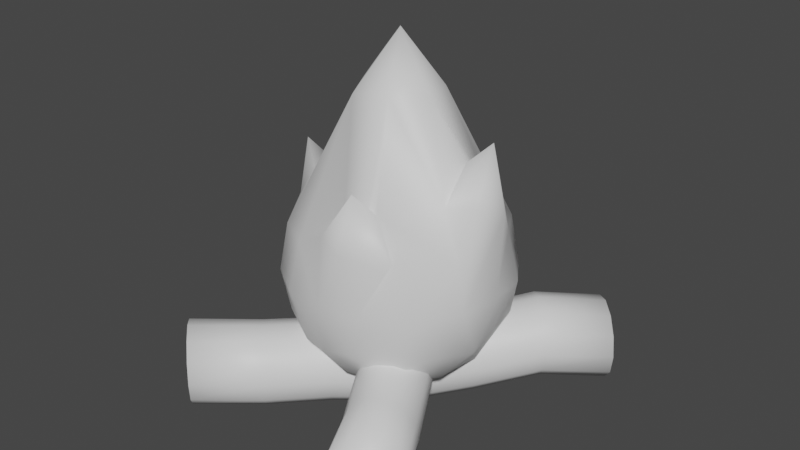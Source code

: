 # Source: Campfire.blend  (saved by Blender 2.81.16; exported with 4.5.12 LTS)
import bpy
from mathutils import Matrix  # noqa: F401  (used for matrix-valued properties, if any)

bpy.ops.wm.read_factory_settings(use_empty=True)
scene = bpy.context.scene
scene.name = 'Scene'

# ---- collections
col_collection = bpy.data.collections.new('Collection'); scene.collection.children.link(col_collection)

# ---- materials (node trees are filled in below, after node groups)
mat_bark = bpy.data.materials.new('Bark')
mat_bark.use_transparent_shadow = False
mat_logend = bpy.data.materials.new('LogEnd')
mat_logend.use_transparent_shadow = False
mat_fire = bpy.data.materials.new('Fire')
mat_fire.use_transparent_shadow = False

# ---- material node trees
mat_bark.use_nodes = True; mat_bark.node_tree.nodes.clear()
_N = mat_bark.node_tree.nodes; _L = mat_bark.node_tree.links
n0 = _N.new('ShaderNodeOutputMaterial'); n0.name = 'Material Output'; n0.location = (300, 300)
n1 = _N.new('ShaderNodeBsdfPrincipled'); n1.name = 'Principled BSDF'; n1.location = (10, 300)
n1.distribution = 'GGX'
n1.subsurface_method = 'BURLEY'
n1.inputs[3].default_value = 1.45
n1.inputs[27].default_value = (0.0, 0.0, 0.0, 1.0)
n1.inputs[28].default_value = 1.0
_L.new(n1.outputs[0], n0.inputs[0])
n0.is_active_output = True
mat_logend.use_nodes = True; mat_logend.node_tree.nodes.clear()
_N = mat_logend.node_tree.nodes; _L = mat_logend.node_tree.links
n0 = _N.new('ShaderNodeOutputMaterial'); n0.name = 'Material Output'; n0.location = (300, 300)
n1 = _N.new('ShaderNodeBsdfPrincipled'); n1.name = 'Principled BSDF'; n1.location = (10, 300)
n1.distribution = 'GGX'
n1.subsurface_method = 'BURLEY'
n1.inputs[3].default_value = 1.45
n1.inputs[27].default_value = (0.0, 0.0, 0.0, 1.0)
n1.inputs[28].default_value = 1.0
_L.new(n1.outputs[0], n0.inputs[0])
n0.is_active_output = True
mat_fire.use_nodes = True; mat_fire.node_tree.nodes.clear()
_N = mat_fire.node_tree.nodes; _L = mat_fire.node_tree.links
n0 = _N.new('ShaderNodeOutputMaterial'); n0.name = 'Material Output'; n0.location = (300, 300)
n1 = _N.new('ShaderNodeBsdfPrincipled'); n1.name = 'Principled BSDF'; n1.location = (10, 300)
n1.distribution = 'GGX'
n1.subsurface_method = 'BURLEY'
n1.inputs[3].default_value = 1.45
n1.inputs[27].default_value = (0.0, 0.0, 0.0, 1.0)
n1.inputs[28].default_value = 1.0
_L.new(n1.outputs[0], n0.inputs[0])
n0.is_active_output = True

# ---- world
world_world = bpy.data.worlds.new('World'); scene.world = world_world
world_world.use_nodes = True; world_world.node_tree.nodes.clear()
_N = world_world.node_tree.nodes; _L = world_world.node_tree.links
n0 = _N.new('ShaderNodeOutputWorld'); n0.name = 'World Output'; n0.location = (300, 300)
n1 = _N.new('ShaderNodeBackground'); n1.name = 'Background'; n1.location = (10, 300)
n1.inputs[0].default_value = (0.05088, 0.05088, 0.05088, 1.0)
_L.new(n1.outputs[0], n0.inputs[0])
n0.is_active_output = True
world_world.color = (0.05088, 0.05088, 0.05088)
world_world.use_sun_shadow = False
world_world.sun_shadow_jitter_overblur = 0.0

# ---- meshes
me_cylinder = bpy.data.meshes.new('Cylinder')
me_cylinder.from_pydata([(2.632, 2.75, 0.9926), (-2.628, -2.752, 0.9926), (2.906, 2.483, 0.8902), (-2.353, -3.018, 0.8902), (3.107, 2.288, 0.6104), (-2.153, -3.213, 0.6104), (3.18, 2.217, 0.2282), (-2.079, -3.285, 0.2282), (3.107, 2.288, -0.154), (-2.153, -3.213, -0.154), (2.906, 2.483, -0.4338), (-2.353, -3.018, -0.4338), (2.632, 2.75, -0.5362), (-2.628, -2.752, -0.5362), (2.358, 3.016, -0.4338), (-2.902, -2.485, -0.4338), (2.157, 3.211, -0.154), (-3.102, -2.29, -0.154), (2.083, 3.282, 0.2282), (-3.176, -2.219, 0.2282), (2.157, 3.211, 0.6104), (-3.102, -2.29, 0.6104), (2.358, 3.016, 0.8902), (-2.902, -2.485, 0.8902), (-1.641, 3.281, 1.374), (1.709, -3.428, 0.8101), (-1.327, 3.409, 1.37), (2.015, -3.288, 0.8487), (-1.048, 3.496, 1.2), (2.288, -3.139, 0.7155), (-0.8776, 3.517, 0.9081), (2.455, -3.021, 0.4461), (-0.862, 3.468, 0.5737), (2.472, -2.966, 0.1127), (-1.005, 3.362, 0.2861), (2.333, -2.988, -0.1954), (-1.269, 3.226, 0.1223), (2.077, -3.082, -0.3956), (-1.583, 3.098, 0.1262), (1.771, -3.223, -0.4343), (-1.862, 3.011, 0.2968), (1.497, -3.372, -0.301), (-2.032, 2.989, 0.5884), (1.33, -3.49, -0.03161), (-2.048, 3.038, 0.9228), (1.314, -3.545, 0.3018), (-1.904, 3.145, 1.21), (1.452, -3.522, 0.6099), (-1.097, 2.039, 1.426), (-0.5571, 0.9227, 1.361), (-0.03779, -0.1602, 1.316), (0.5759, -1.253, 1.085), (1.163, -2.298, 0.8782), (1.469, -2.157, 0.9169), (0.8819, -1.112, 1.124), (0.2682, -0.01995, 1.355), (-0.2511, 1.063, 1.4), (-0.7911, 2.179, 1.465), (1.742, -2.008, 0.7836), (1.155, -0.9635, 0.9909), (0.5415, 0.1291, 1.222), (0.02214, 1.212, 1.266), (-0.5178, 2.328, 1.332), (1.91, -1.89, 0.5142), (1.322, -0.8456, 0.7215), (0.7088, 0.2469, 0.9522), (0.1895, 1.33, 0.9969), (-0.3505, 2.446, 1.062), (1.926, -1.835, 0.1808), (1.339, -0.7906, 0.3881), (0.7253, 0.302, 0.6187), (0.206, 1.385, 0.6634), (-0.334, 2.501, 0.7289), (1.788, -1.858, -0.1273), (1.2, -0.813, 0.07997), (0.5866, 0.2795, 0.3107), (0.06732, 1.362, 0.3554), (-0.4727, 2.479, 0.4208), (1.531, -1.952, -0.3275), (0.9436, -0.907, -0.1202), (0.3299, 0.1855, 0.1105), (-0.1894, 1.268, 0.1552), (-0.7294, 2.385, 0.2206), (1.225, -2.092, -0.3662), (0.6376, -1.047, -0.1589), (0.02392, 0.04524, 0.07182), (-0.4954, 1.128, 0.1165), (-1.035, 2.245, 0.1819), (0.9516, -2.241, -0.2329), (0.3644, -1.196, -0.02564), (-0.2493, -0.1038, 0.205), (-0.7686, 0.9791, 0.2497), (-1.309, 2.096, 0.3152), (0.7843, -2.359, 0.03649), (0.1971, -1.314, 0.2438), (-0.4166, -0.2216, 0.4745), (-0.936, 0.8613, 0.5192), (-1.476, 1.978, 0.5846), (0.7678, -2.414, 0.3699), (0.1805, -1.369, 0.5772), (-0.4332, -0.2767, 0.8079), (-0.9525, 0.8063, 0.8526), (-1.492, 1.923, 0.918), (0.9065, -2.392, 0.678), (0.3192, -1.347, 0.8853), (-0.2945, -0.2542, 1.116), (-0.8138, 0.8287, 1.161), (-1.354, 1.945, 1.226), (1.757, 1.831, 1.141), (0.8866, 0.9266, 0.9024), (0.007759, 0.01229, 0.74), (-0.9512, -0.874, 0.802), (-1.624, -1.902, 0.971), (-1.35, -2.169, 0.8686), (-0.6771, -1.14, 0.6996), (0.2819, -0.2541, 0.6376), (1.161, 0.6602, 0.8), (2.031, 1.565, 1.038), (-1.149, -2.364, 0.5888), (-0.4764, -1.335, 0.4198), (0.4826, -0.4491, 0.3578), (1.361, 0.4652, 0.5202), (2.232, 1.37, 0.7585), (-1.076, -2.435, 0.2066), (-0.4029, -1.407, 0.03764), (0.5561, -0.5204, -0.02444), (1.435, 0.3939, 0.138), (2.305, 1.299, 0.3763), (-1.149, -2.364, -0.1756), (-0.4764, -1.335, -0.3446), (0.4826, -0.4491, -0.4066), (1.361, 0.4652, -0.2442), (2.232, 1.37, -0.005904), (-1.35, -2.169, -0.4554), (-0.6771, -1.14, -0.6243), (0.2819, -0.2541, -0.6864), (1.161, 0.6602, -0.524), (2.031, 1.565, -0.2857), (-1.624, -1.902, -0.5578), (-0.9512, -0.874, -0.7268), (0.00776, 0.01229, -0.7888), (0.8866, 0.9266, -0.6264), (1.757, 1.831, -0.3881), (-1.898, -1.636, -0.4554), (-1.225, -0.6076, -0.6243), (-0.2664, 0.2786, -0.6864), (0.6124, 1.193, -0.524), (1.483, 2.098, -0.2857), (-2.099, -1.441, -0.1756), (-1.426, -0.4126, -0.3446), (-0.4671, 0.4736, -0.4066), (0.4117, 1.388, -0.2442), (1.282, 2.293, -0.005904), (-2.172, -1.37, 0.2066), (-1.5, -0.3413, 0.03764), (-0.5406, 0.545, -0.02444), (0.3383, 1.459, 0.138), (1.209, 2.364, 0.3763), (-2.099, -1.441, 0.5888), (-1.426, -0.4126, 0.4198), (-0.4671, 0.4736, 0.3578), (0.4117, 1.388, 0.5202), (1.282, 2.293, 0.7585), (-1.898, -1.636, 0.8686), (-1.225, -0.6076, 0.6996), (-0.2664, 0.2786, 0.6375), (0.6124, 1.193, 0.8), (1.483, 2.098, 1.038)], [], [(112, 1, 3, 113), (113, 3, 5, 118), (118, 5, 7, 123), (123, 7, 9, 128), (128, 9, 11, 133), (133, 11, 13, 138), (138, 13, 15, 143), (143, 15, 17, 148), (148, 17, 19, 153), (153, 19, 21, 158), (3, 1, 23, 21, 19, 17, 15, 13, 11, 9, 7, 5), (158, 21, 23, 163), (163, 23, 1, 112), (0, 2, 4, 6, 8, 10, 12, 14, 16, 18, 20, 22), (52, 25, 27, 53), (53, 27, 29, 58), (58, 29, 31, 63), (63, 31, 33, 68), (68, 33, 35, 73), (73, 35, 37, 78), (78, 37, 39, 83), (83, 39, 41, 88), (88, 41, 43, 93), (93, 43, 45, 98), (27, 25, 47, 45, 43, 41, 39, 37, 35, 33, 31, 29), (98, 45, 47, 103), (103, 47, 25, 52), (24, 26, 28, 30, 32, 34, 36, 38, 40, 42, 44, 46), (46, 107, 48, 24), (107, 106, 49, 48), (106, 105, 50, 49), (105, 104, 51, 50), (104, 103, 52, 51), (44, 102, 107, 46), (102, 101, 106, 107), (101, 100, 105, 106), (100, 99, 104, 105), (99, 98, 103, 104), (42, 97, 102, 44), (97, 96, 101, 102), (96, 95, 100, 101), (95, 94, 99, 100), (94, 93, 98, 99), (40, 92, 97, 42), (92, 91, 96, 97), (91, 90, 95, 96), (90, 89, 94, 95), (89, 88, 93, 94), (38, 87, 92, 40), (87, 86, 91, 92), (86, 85, 90, 91), (85, 84, 89, 90), (84, 83, 88, 89), (36, 82, 87, 38), (82, 81, 86, 87), (81, 80, 85, 86), (80, 79, 84, 85), (79, 78, 83, 84), (34, 77, 82, 36), (77, 76, 81, 82), (76, 75, 80, 81), (75, 74, 79, 80), (74, 73, 78, 79), (32, 72, 77, 34), (72, 71, 76, 77), (71, 70, 75, 76), (70, 69, 74, 75), (69, 68, 73, 74), (30, 67, 72, 32), (67, 66, 71, 72), (66, 65, 70, 71), (65, 64, 69, 70), (64, 63, 68, 69), (28, 62, 67, 30), (62, 61, 66, 67), (61, 60, 65, 66), (60, 59, 64, 65), (59, 58, 63, 64), (26, 57, 62, 28), (57, 56, 61, 62), (56, 55, 60, 61), (55, 54, 59, 60), (54, 53, 58, 59), (24, 48, 57, 26), (48, 49, 56, 57), (49, 50, 55, 56), (50, 51, 54, 55), (51, 52, 53, 54), (22, 167, 108, 0), (167, 166, 109, 108), (166, 165, 110, 109), (165, 164, 111, 110), (164, 163, 112, 111), (20, 162, 167, 22), (162, 161, 166, 167), (161, 160, 165, 166), (160, 159, 164, 165), (159, 158, 163, 164), (18, 157, 162, 20), (157, 156, 161, 162), (156, 155, 160, 161), (155, 154, 159, 160), (154, 153, 158, 159), (16, 152, 157, 18), (152, 151, 156, 157), (151, 150, 155, 156), (150, 149, 154, 155), (149, 148, 153, 154), (14, 147, 152, 16), (147, 146, 151, 152), (146, 145, 150, 151), (145, 144, 149, 150), (144, 143, 148, 149), (12, 142, 147, 14), (142, 141, 146, 147), (141, 140, 145, 146), (140, 139, 144, 145), (139, 138, 143, 144), (10, 137, 142, 12), (137, 136, 141, 142), (136, 135, 140, 141), (135, 134, 139, 140), (134, 133, 138, 139), (8, 132, 137, 10), (132, 131, 136, 137), (131, 130, 135, 136), (130, 129, 134, 135), (129, 128, 133, 134), (6, 127, 132, 8), (127, 126, 131, 132), (126, 125, 130, 131), (125, 124, 129, 130), (124, 123, 128, 129), (4, 122, 127, 6), (122, 121, 126, 127), (121, 120, 125, 126), (120, 119, 124, 125), (119, 118, 123, 124), (2, 117, 122, 4), (117, 116, 121, 122), (116, 115, 120, 121), (115, 114, 119, 120), (114, 113, 118, 119), (0, 108, 117, 2), (108, 109, 116, 117), (109, 110, 115, 116), (110, 111, 114, 115), (111, 112, 113, 114)])
me_cylinder.polygons.foreach_set('use_smooth', [1, 1, 1, 1, 1, 1, 1, 1, 1, 1, 0, 1, 1, 0, 1, 1, 1, 1, 1, 1, 1, 1, 1, 1, 0, 1, 1, 0, 1, 1, 1, 1, 1, 1, 1, 1, 1, 1, 1, 1, 1, 1, 1, 1, 1, 1, 1, 1, 1, 1, 1, 1, 1, 1, 1, 1, 1, 1, 1, 1, 1, 1, 1, 1, 1, 1, 1, 1, 1, 1, 1, 1, 1, 1, 1, 1, 1, 1, 1, 1, 1, 1, 1, 1, 1, 1, 1, 1, 1, 1, 1, 1, 1, 1, 1, 1, 1, 1, 1, 1, 1, 1, 1, 1, 1, 1, 1, 1, 1, 1, 1, 1, 1, 1, 1, 1, 1, 1, 1, 1, 1, 1, 1, 1, 1, 1, 1, 1, 1, 1, 1, 1, 1, 1, 1, 1, 1, 1, 1, 1, 1, 1, 1, 1, 1, 1, 1, 1])
_uv = me_cylinder.uv_layers.new(name='UVMap')
_uv.uv.foreach_set('vector', [0.6397, 1.5, 0.6582, 1.809, 0.5502, 1.801, 0.5327, 1.501, 0.5327, 1.501, 0.5502, 1.801, 0.4415, 1.796, 0.4309, 1.501, 0.4309, 1.501, 0.4415, 1.796, 0.3319, 1.792, 0.3325, 1.501, 0.3325, 1.501, 0.3319, 1.792, 0.2223, 1.791, 0.2347, 1.499, 0.2347, 1.499, 0.2223, 1.791, 0.1138, 1.792, 0.1346, 1.496, 0.1346, 1.496, 0.1138, 1.792, 0.006648, 1.796, 0.02964, 1.492, 1.336, 1.504, 1.308, 1.814, 1.199, 1.819, 1.224, 1.502, 1.224, 1.502, 1.199, 1.819, 1.09, 1.823, 1.108, 1.5, 1.108, 1.5, 1.09, 1.823, 0.9817, 1.825, 0.9888, 1.499, 0.9888, 1.499, 0.9817, 1.825, 0.8733, 1.822, 0.8698, 1.498, 0.6339, 0.9999, 0.3661, 0.9999, 0.134, 0.866, 0.0001001, 0.6339, 9.998e-05, 0.3661, 0.134, 0.134, 0.3661, 9.998e-05, 0.6339, 0.0001, 0.866, 0.134, 0.9999, 0.3661, 0.9999, 0.6339, 0.866, 0.866, 0.8698, 1.498, 0.8733, 1.822, 0.7657, 1.817, 0.7525, 1.499, 0.7525, 1.499, 0.7657, 1.817, 0.6582, 1.809, 0.6397, 1.5, 0.0001001, 0.3661, 0.134, 0.134, 0.3661, 9.998e-05, 0.6339, 0.0001003, 0.866, 0.134, 0.9999, 0.3661, 0.9999, 0.6339, 0.866, 0.866, 0.6339, 0.9999, 0.3661, 0.9999, 0.134, 0.866, 9.998e-05, 0.6339, 1.92, 0.2746, 1.919, 0.0004442, 2.014, 0.002184, 2.021, 0.2745, 2.021, 0.2745, 2.014, 0.002184, 2.108, 0.005376, 2.121, 0.2743, 2.121, 0.2743, 2.108, 0.005376, 2.203, 0.008804, 2.218, 0.2739, 2.218, 0.2739, 2.203, 0.008804, 2.297, 0.01115, 2.312, 0.2735, 2.312, 0.2735, 2.297, 0.01115, 2.393, 0.01125, 2.406, 0.2732, 2.406, 0.2732, 2.393, 0.01125, 2.489, 0.008224, 2.5, 0.2729, 1.338, 0.2736, 1.351, 0.009501, 1.446, 0.0115, 1.432, 0.2737, 1.432, 0.2737, 1.446, 0.0115, 1.541, 0.01054, 1.526, 0.2739, 1.526, 0.2739, 1.541, 0.01054, 1.636, 0.007672, 1.621, 0.2742, 1.621, 0.2742, 1.636, 0.007672, 1.73, 0.004197, 1.72, 0.2745, 0.6339, 0.9999, 0.3661, 0.9999, 0.134, 0.866, 9.998e-05, 0.6339, 9.998e-05, 0.3661, 0.134, 0.134, 0.3661, 0.0001002, 0.6339, 9.998e-05, 0.866, 0.134, 0.9999, 0.3661, 0.9999, 0.6339, 0.866, 0.866, 1.72, 0.2745, 1.73, 0.004197, 1.824, 0.001428, 1.82, 0.2746, 1.82, 0.2746, 1.824, 0.001428, 1.919, 0.0004442, 1.92, 0.2746, 9.998e-05, 0.3661, 0.134, 0.134, 0.3661, 9.998e-05, 0.6339, 0.0001003, 0.866, 0.134, 0.9999, 0.3661, 0.9999, 0.6339, 0.866, 0.866, 0.6339, 0.9999, 0.3661, 0.9999, 0.134, 0.866, 0.0001001, 0.6339, 1.824, 1.579, 1.819, 1.311, 1.92, 1.312, 1.918, 1.58, 1.819, 1.311, 1.824, 1.041, 1.919, 1.04, 1.92, 1.312, 1.824, 1.041, 1.831, 0.7974, 1.919, 0.7973, 1.919, 1.04, 1.831, 0.7974, 1.824, 0.5394, 1.919, 0.5402, 1.919, 0.7973, 1.824, 0.5394, 1.82, 0.2746, 1.92, 0.2746, 1.919, 0.5402, 1.729, 1.576, 1.719, 1.311, 1.819, 1.311, 1.824, 1.579, 1.719, 1.311, 1.729, 1.044, 1.824, 1.041, 1.819, 1.311, 1.729, 1.044, 1.742, 0.7974, 1.831, 0.7974, 1.824, 1.041, 1.742, 0.7974, 1.729, 0.5365, 1.824, 0.5394, 1.831, 0.7974, 1.729, 0.5365, 1.72, 0.2745, 1.82, 0.2746, 1.824, 0.5394, 1.635, 1.573, 1.621, 1.311, 1.719, 1.311, 1.729, 1.576, 1.621, 1.311, 1.634, 1.048, 1.729, 1.044, 1.719, 1.311, 1.634, 1.048, 1.65, 0.7975, 1.742, 0.7974, 1.729, 1.044, 1.65, 0.7975, 1.634, 0.5324, 1.729, 0.5365, 1.742, 0.7974, 1.634, 0.5324, 1.621, 0.2742, 1.72, 0.2745, 1.729, 0.5365, 1.54, 1.57, 1.525, 1.312, 1.621, 1.311, 1.635, 1.573, 1.525, 1.312, 1.539, 1.051, 1.634, 1.048, 1.621, 1.311, 1.539, 1.051, 1.556, 0.7975, 1.65, 0.7975, 1.634, 1.048, 1.556, 0.7975, 1.54, 0.5285, 1.634, 0.5324, 1.65, 0.7975, 1.54, 0.5285, 1.526, 0.2739, 1.621, 0.2742, 1.634, 0.5324, 1.445, 1.569, 1.431, 1.312, 1.525, 1.312, 1.54, 1.57, 1.431, 1.312, 1.445, 1.053, 1.539, 1.051, 1.525, 1.312, 1.445, 1.053, 1.459, 0.7975, 1.556, 0.7975, 1.539, 1.051, 1.459, 0.7975, 1.445, 0.5268, 1.54, 0.5285, 1.556, 0.7975, 1.445, 0.5268, 1.432, 0.2737, 1.526, 0.2739, 1.54, 0.5285, 1.349, 1.571, 1.337, 1.312, 1.431, 1.312, 1.445, 1.569, 1.337, 1.312, 1.349, 1.051, 1.445, 1.053, 1.431, 1.312, 1.349, 1.051, 1.363, 0.7973, 1.459, 0.7975, 1.445, 1.053, 1.363, 0.7973, 1.35, 0.5286, 1.445, 0.5268, 1.459, 0.7975, 1.35, 0.5286, 1.338, 0.2736, 1.432, 0.2737, 1.445, 0.5268, 2.392, 1.57, 2.406, 1.313, 2.5, 1.314, 2.488, 1.573, 2.406, 1.313, 2.394, 1.055, 2.49, 1.052, 2.5, 1.314, 2.394, 1.055, 2.381, 0.7981, 2.477, 0.7981, 2.49, 1.052, 2.381, 0.7981, 2.395, 0.5261, 2.49, 0.5286, 2.477, 0.7981, 2.395, 0.5261, 2.406, 0.2732, 2.5, 0.2729, 2.49, 0.5286, 2.297, 1.57, 2.312, 1.313, 2.406, 1.313, 2.392, 1.57, 2.312, 1.313, 2.3, 1.053, 2.394, 1.055, 2.406, 1.313, 2.3, 1.053, 2.284, 0.798, 2.381, 0.7981, 2.394, 1.055, 2.284, 0.798, 2.3, 0.5274, 2.395, 0.5261, 2.381, 0.7981, 2.3, 0.5274, 2.312, 0.2735, 2.406, 0.2732, 2.395, 0.5261, 2.202, 1.572, 2.217, 1.312, 2.312, 1.313, 2.297, 1.57, 2.217, 1.312, 2.205, 1.05, 2.3, 1.053, 2.312, 1.313, 2.205, 1.05, 2.189, 0.7978, 2.284, 0.798, 2.3, 1.053, 2.189, 0.7978, 2.205, 0.531, 2.3, 0.5274, 2.284, 0.798, 2.205, 0.531, 2.218, 0.2739, 2.312, 0.2735, 2.3, 0.5274, 2.107, 1.576, 2.12, 1.312, 2.217, 1.312, 2.202, 1.572, 2.12, 1.312, 2.11, 1.045, 2.205, 1.05, 2.217, 1.312, 2.11, 1.045, 2.096, 0.7976, 2.189, 0.7978, 2.205, 1.05, 2.096, 0.7976, 2.11, 0.5353, 2.205, 0.531, 2.189, 0.7978, 2.11, 0.5353, 2.121, 0.2743, 2.218, 0.2739, 2.205, 0.531, 2.013, 1.579, 2.02, 1.312, 2.12, 1.312, 2.107, 1.576, 2.02, 1.312, 2.014, 1.042, 2.11, 1.045, 2.12, 1.312, 2.014, 1.042, 2.007, 0.7975, 2.096, 0.7976, 2.11, 1.045, 2.007, 0.7975, 2.014, 0.5388, 2.11, 0.5353, 2.096, 0.7976, 2.014, 0.5388, 2.021, 0.2745, 2.121, 0.2743, 2.11, 0.5353, 1.918, 1.58, 1.92, 1.312, 2.02, 1.312, 2.013, 1.579, 1.92, 1.312, 1.919, 1.04, 2.014, 1.042, 2.02, 1.312, 1.919, 1.04, 1.919, 0.7973, 2.007, 0.7975, 2.014, 1.042, 1.919, 0.7973, 1.919, 0.5402, 2.014, 0.5388, 2.007, 0.7975, 1.919, 0.5402, 1.92, 0.2746, 2.021, 0.2745, 2.014, 0.5388, 0.7865, 0.003399, 0.7845, 0.3031, 0.6739, 0.3003, 0.6783, 0.0004442, 0.7845, 0.3031, 0.7852, 0.6096, 0.6702, 0.6078, 0.6739, 0.3003, 0.7852, 0.6096, 0.7728, 0.9166, 0.6646, 0.9154, 0.6702, 0.6078, 0.7728, 0.9166, 0.783, 1.212, 0.6797, 1.215, 0.6646, 0.9154, 0.783, 1.212, 0.7525, 1.499, 0.6397, 1.5, 0.6797, 1.215, 0.8945, 0.008769, 0.8948, 0.308, 0.7845, 0.3031, 0.7865, 0.003399, 0.8948, 0.308, 0.8993, 0.611, 0.7852, 0.6096, 0.7845, 0.3031, 0.8993, 0.611, 0.8817, 0.9155, 0.7728, 0.9166, 0.7852, 0.6096, 0.8817, 0.9155, 0.8831, 1.209, 0.783, 1.212, 0.7728, 0.9166, 0.8831, 1.209, 0.8698, 1.498, 0.7525, 1.499, 0.783, 1.212, 1.002, 0.01527, 1.005, 0.3136, 0.8948, 0.308, 0.8945, 0.008769, 1.005, 0.3136, 1.011, 0.612, 0.8993, 0.611, 0.8948, 0.308, 1.011, 0.612, 0.9913, 0.9134, 0.8817, 0.9155, 0.8993, 0.611, 0.9913, 0.9134, 0.9821, 1.206, 0.8831, 1.209, 0.8817, 0.9155, 0.9821, 1.206, 0.9888, 1.499, 0.8698, 1.498, 0.8831, 1.209, 1.111, 0.02122, 1.114, 0.3187, 1.005, 0.3136, 1.002, 0.01527, 1.114, 0.3187, 1.121, 0.6128, 1.011, 0.612, 1.005, 0.3136, 1.121, 0.6128, 1.101, 0.9113, 0.9913, 0.9134, 1.011, 0.612, 1.101, 0.9113, 1.083, 1.208, 0.9821, 1.206, 0.9913, 0.9134, 1.083, 1.208, 1.108, 1.5, 0.9888, 1.499, 0.9821, 1.206, 1.219, 0.02498, 1.223, 0.3218, 1.114, 0.3187, 1.111, 0.02122, 1.223, 0.3218, 1.228, 0.6138, 1.121, 0.6128, 1.114, 0.3187, 1.228, 0.6138, 1.211, 0.9104, 1.101, 0.9113, 1.121, 0.6128, 1.211, 0.9104, 1.186, 1.211, 1.083, 1.208, 1.101, 0.9113, 1.186, 1.211, 1.224, 1.502, 1.108, 1.5, 1.083, 1.208, 1.327, 0.0254, 1.332, 0.3219, 1.223, 0.3218, 1.219, 0.02498, 1.332, 0.3219, 1.336, 0.6152, 1.228, 0.6138, 1.223, 0.3218, 1.336, 0.6152, 1.32, 0.9123, 1.211, 0.9104, 1.228, 0.6138, 1.32, 0.9123, 1.293, 1.215, 1.186, 1.211, 1.211, 0.9104, 1.293, 1.215, 1.336, 1.504, 1.224, 1.502, 1.186, 1.211, 0.137, 0.01104, 0.1262, 0.3075, 0.01757, 0.3052, 0.02859, 0.00864, 0.1262, 0.3075, 0.1133, 0.5984, 0.006007, 0.5982, 0.01757, 0.3052, 0.1133, 0.5984, 0.1255, 0.8932, 0.01676, 0.8947, 0.006007, 0.5982, 0.1255, 0.8932, 0.1122, 1.209, 0.0004442, 1.203, 0.01676, 0.8947, 0.1122, 1.209, 0.1346, 1.496, 0.02964, 1.492, 0.0004442, 1.203, 0.2454, 0.01011, 0.2349, 0.3069, 0.1262, 0.3075, 0.137, 0.01104, 0.2349, 0.3069, 0.2205, 0.5995, 0.1133, 0.5984, 0.1262, 0.3075, 0.2205, 0.5995, 0.2341, 0.8948, 0.1255, 0.8932, 0.1133, 0.5984, 0.2341, 0.8948, 0.2276, 1.214, 0.1122, 1.209, 0.1255, 0.8932, 0.2276, 1.214, 0.2347, 1.499, 0.1346, 1.496, 0.1122, 1.209, 0.3536, 0.006993, 0.3438, 0.3045, 0.2349, 0.3069, 0.2454, 0.01011, 0.3438, 0.3045, 0.3296, 0.6012, 0.2205, 0.5995, 0.2349, 0.3069, 0.3296, 0.6012, 0.3422, 0.8995, 0.2341, 0.8948, 0.2205, 0.5995, 0.3422, 0.8995, 0.344, 1.216, 0.2276, 1.214, 0.2341, 0.8948, 0.344, 1.216, 0.3325, 1.501, 0.2347, 1.499, 0.2276, 1.214, 0.4618, 0.0033, 0.4533, 0.3017, 0.3438, 0.3045, 0.3536, 0.006993, 0.4533, 0.3017, 0.4412, 0.6033, 0.3296, 0.6012, 0.3438, 0.3045, 0.4412, 0.6033, 0.4497, 0.9054, 0.3422, 0.8995, 0.3296, 0.6012, 0.4497, 0.9054, 0.4595, 1.218, 0.344, 1.216, 0.3422, 0.8995, 0.4595, 1.218, 0.4309, 1.501, 0.3325, 1.501, 0.344, 1.216, 0.57, 0.0006898, 0.5633, 0.3, 0.4533, 0.3017, 0.4618, 0.0033, 0.5633, 0.3, 0.5551, 0.6056, 0.4412, 0.6033, 0.4533, 0.3017, 0.5551, 0.6056, 0.557, 0.9112, 0.4497, 0.9054, 0.4412, 0.6033, 0.557, 0.9112, 0.5719, 1.218, 0.4595, 1.218, 0.4497, 0.9054, 0.5719, 1.218, 0.5327, 1.501, 0.4309, 1.501, 0.4595, 1.218, 0.6783, 0.0004442, 0.6739, 0.3003, 0.5633, 0.3, 0.57, 0.0006898, 0.6739, 0.3003, 0.6702, 0.6078, 0.5551, 0.6056, 0.5633, 0.3, 0.6702, 0.6078, 0.6646, 0.9154, 0.557, 0.9112, 0.5551, 0.6056, 0.6646, 0.9154, 0.6797, 1.215, 0.5719, 1.218, 0.557, 0.9112, 0.6797, 1.215, 0.6397, 1.5, 0.5327, 1.501, 0.5719, 1.218])
me_cylinder.materials.append(mat_bark)
me_cylinder.materials.append(mat_logend)
me_cylinder.use_remesh_fix_poles = True
me_cylinder.use_remesh_preserve_attributes = False
me_cylinder.use_mirror_vertex_groups = False
me_cylinder.update()
me_sphere = bpy.data.meshes.new('Sphere')
me_sphere.from_pydata([(1.065, 0.3369, 1.415), (1.183, 0.3866, 1.334), (1.31, 0.3778, 1.252), (1.426, 0.3119, 1.181), (1.514, 0.1989, 1.132), (1.561, 0.05607, 1.112), (1.551, 0.05214, 0.275), (1.558, -0.09487, 1.124), (1.546, -0.2268, 0.2976), (1.507, -0.231, 1.167), (1.452, -0.4782, 0.3765), (1.415, -0.3315, 1.233), (1.297, -0.3811, 1.314), (1.17, -0.3723, 1.396), (1.054, -0.3064, 1.467), (1.39, 0.1019, 2.299), (0.699, -1.101, 1.027), (0.7431, -1.206, 0.934), (0.7326, -1.326, 0.8498), (0.6692, -1.443, 0.7873), (0.5626, -1.538, 0.756), (0.4289, -1.599, 0.7605), (0.3081, -1.544, -0.03948), (0.2205, -1.485, -0.4783), (0.1131, -1.309, -0.8425), (0.2884, -1.614, 0.8003), (-0.1184, -1.522, -0.3823), (-0.2538, -1.35, -0.7385), (0.1627, -1.583, 0.8692), (0.07084, -1.509, 0.9568), (0.02677, -1.405, 1.05), (0.03723, -1.285, 1.134), (0.5334, -1.511, 1.919), (-1.449, -0.3663, 0.6098), (-1.533, -0.2699, 0.5497), (-1.583, -0.1416, 0.5196), (-1.397, -0.1916, -0.6773), (-1.202, -0.1819, -1.028), (-0.92, -0.1421, -1.263), (-1.593, -0.0009204, 0.524), (-1.42, 0.1481, -0.6668), (-1.226, 0.1857, -1.017), (-0.9422, 0.1976, -1.252), (-1.559, 0.1307, 0.5622), (-1.489, 0.2333, 0.6284), (-1.549, -0.1245, 1.637), (-0.5874, 0.8144, 1.801), (-0.7386, 0.8145, 1.757), (-0.8699, 0.867, 1.687), (-0.9615, 0.9642, 1.604), (-0.9992, 1.091, 1.518), (-1.18, 0.7767, 0.7718), (-0.9775, 1.229, 1.444), (-1.14, 1.031, 0.635), (-0.8995, 1.356, 1.393), (-0.9958, 1.265, 0.5401), (-0.7772, 1.453, 1.372), (-0.7698, 1.445, 0.5015), (-0.7605, 1.401, 0.01877), (-0.6292, 1.505, 1.385), (-0.4964, 1.542, 0.525), (-0.4031, 1.528, 0.04951), (-0.478, 1.505, 1.429), (-0.217, 1.542, 0.6071), (-0.3467, 1.453, 1.498), (0.02569, 1.445, 0.7353), (-0.2552, 1.355, 1.582), (-0.2174, 1.229, 1.668), (-0.2391, 1.091, 1.742), (-0.3171, 0.9642, 1.793), (-0.7597, 1.27, 2.607), (-0.4394, 0.867, 1.814), (0.0, 1.478, 0.6696), (0.0, 1.6, -6.994e-08), (0.0, 1.478, -0.6123), (0.0, 0.6123, -1.478), (0.2343, 0.5657, 2.409), (0.433, 1.045, 1.317), (0.5657, 1.366, 0.6696), (0.6123, 1.478, -6.994e-08), (0.5657, 1.366, -0.6123), (0.433, 1.045, -1.131), (0.2343, 0.5657, -1.478), (0.433, 0.433, 2.409), (0.8, 0.8, 1.317), (1.045, 1.045, 0.6696), (1.131, 1.131, -6.994e-08), (1.045, 1.045, -0.6123), (0.8, 0.8, -1.131), (0.433, 0.433, -1.478), (0.5657, 0.2343, 2.409), (1.045, 0.433, 1.317), (1.366, 0.5657, 0.6696), (1.478, 0.6123, -6.994e-08), (1.366, 0.5657, -0.6123), (1.045, 0.433, -1.131), (0.5657, 0.2343, -1.478), (0.6123, 1.823e-07, 2.409), (1.6, 7.799e-08, -6.994e-08), (1.478, 1.839e-08, -0.6123), (1.131, 1.376e-07, -1.131), (0.6123, 1.823e-07, -1.478), (0.5657, -0.2343, 2.409), (1.045, -0.433, 1.317), (1.366, -0.5657, 0.6696), (1.478, -0.6123, -6.994e-08), (1.366, -0.5657, -0.6123), (1.045, -0.433, -1.131), (0.5657, -0.2343, -1.478), (0.433, -0.433, 2.409), (0.8, -0.8, 1.317), (1.045, -1.045, 0.6696), (1.131, -1.131, -6.994e-08), (1.045, -1.045, -0.6123), (0.8, -0.8, -1.131), (0.433, -0.433, -1.478), (0.2343, -0.5657, 2.409), (0.433, -1.045, 1.317), (0.6123, -1.478, -6.994e-08), (0.5657, -1.366, -0.6123), (0.433, -1.045, -1.131), (0.2343, -0.5657, -1.478), (-1.819e-07, -0.6123, 2.409), (-3.607e-07, -1.131, 1.317), (-5.097e-07, -1.6, -6.994e-08), (-4.501e-07, -1.478, -0.6123), (-3.607e-07, -1.131, -1.131), (-1.67e-07, -0.6123, -1.478), (-0.2343, -0.5657, 2.409), (-0.433, -1.045, 1.317), (-0.5657, -1.366, 0.6696), (-0.6123, -1.478, -6.994e-08), (-0.5657, -1.366, -0.6123), (-0.433, -1.045, -1.131), (-0.2343, -0.5657, -1.478), (-0.433, -0.433, 2.409), (-0.8, -0.8, 1.317), (-1.045, -1.045, 0.6696), (-1.131, -1.131, -6.994e-08), (-1.045, -1.045, -0.6123), (-0.8, -0.8, -1.131), (-0.433, -0.433, -1.478), (-0.5657, -0.2343, 2.409), (-1.045, -0.433, 1.317), (-1.366, -0.5657, 0.6696), (-1.478, -0.6123, -6.994e-08), (-1.366, -0.5657, -0.6123), (-1.045, -0.433, -1.131), (-0.5657, -0.2343, -1.478), (-0.6123, 4.952e-07, 2.409), (-1.131, 8.231e-07, 1.317), (-1.6, 9.721e-07, -6.994e-08), (-1.478, 8.529e-07, -0.6123), (-1.131, 8.231e-07, -1.131), (-0.6123, 4.803e-07, -1.478), (-0.5657, 0.2343, 2.409), (-1.045, 0.433, 1.317), (-1.366, 0.5657, 0.6696), (-1.478, 0.6123, -6.994e-08), (-1.366, 0.5657, -0.6123), (-1.045, 0.433, -1.131), (-0.5657, 0.2343, -1.478), (-0.433, 0.433, 2.409), (-1.131, 1.131, -6.994e-08), (-1.045, 1.045, -0.6123), (-0.8, 0.8, -1.131), (-0.433, 0.433, -1.478), (-0.2343, 0.5657, 2.409), (-0.6123, 1.478, -6.994e-08), (-0.5657, 1.366, -0.6123), (-0.433, 1.045, -1.131), (-0.2343, 0.5657, -1.478), (-9.948e-14, 9.415e-14, 3.49), (3.695e-07, 0.6123, 2.409), (7.718e-07, 1.131, -1.131), (0.0, 2.416e-07, -1.6), (-0.08675, 1.532, 0.2791), (-0.2828, 1.528, 0.08488), (-0.3956, 1.518, 0.01989), (-0.505, 1.492, 0.04075), (-0.7208, 1.406, -6.994e-08), (-0.6715, 1.433, 0.02643), (-0.7485, 1.376, -0.04742), (-0.6057, 1.462, 0.09433), (-0.8152, 1.343, -6.994e-08), (-1.053, 1.169, 0.06875), (-1.056, 1.167, 0.07002), (0.03368, 1.443, 0.7223), (0.0, 1.456, 0.7109), (-0.03264, 1.472, 0.6696), (0.04371, 1.426, 0.7518), (-1.217, 0.9045, 0.3079), (-1.098, 1.098, 0.2589), (-1.169, 0.7399, 0.7965), (-1.178, 0.8459, 0.6696), (-1.188, 0.7603, 0.7454), (0.1265, 1.279, 0.995), (0.05023, 1.119, 1.323), (2.905e-08, 1.091, 1.403), (0.05187, 1.121, 1.317), (-0.0949, 0.9932, 1.568), (-0.9079, 0.598, 1.366), (-0.934, 0.5994, 1.317), (-1.082, 0.6229, 1.059), (-0.252, 0.8951, 1.709), (-0.408, 0.8131, 1.761), (-0.3541, 0.8548, 1.751), (-0.5618, 0.731, 1.724), (-0.7276, 0.6644, 1.608), (-0.6899, 0.6899, 1.645), (-0.8845, 0.1954, -1.27), (-0.9263, 0.2608, -1.234), (-0.9329, 0.05608, -1.256), (-0.9248, -0.06797, -1.26), (-0.8965, -0.1376, -1.27), (-0.9104, -0.1666, -1.257), (-1.17, 0.4068, -0.9526), (-1.065, 0.1925, -1.15), (-1.101, 0.191, -1.121), (-1.122, -0.1707, -1.094), (-0.9811, -0.1507, -1.212), (-1.192, 8.283e-07, -1.04), (-1.262, 8.343e-07, -0.9362), (-1.16, -0.2889, -1.003), (-1.398, -0.1874, -0.6772), (-1.418, 0.1185, -0.6677), (-1.397, -0.1934, -0.6769), (-1.412, 0.1773, -0.6583), (-1.422, 0.1461, -0.6523), (-1.398, -0.1915, -0.676), (-1.511, 0.2144, 0.2573), (-1.555, 0.03654, 0.2053), (-1.557, 9.3e-07, 0.2364), (-1.539, -0.1548, 0.167), (-1.484, -0.318, 0.2891), (-1.453, 0.2919, 0.4906), (-1.405, 0.283, 0.7007), (-1.423, 0.2756, 0.6696), (-1.426, -0.3911, 0.5312), (-1.406, -0.3871, 0.6435), (-1.393, 0.287, 0.722), (-1.31, 0.2515, 0.8896), (-1.251, 0.1734, 1.03), (-1.217, 0.07569, 1.13), (-1.28, -0.3711, 0.9013), (-1.357, -0.3987, 0.7473), (-1.402, -0.3851, 0.6696), (-1.188, -0.1211, 1.167), (-1.195, -0.2178, 1.117), (-1.201, -0.02405, 1.179), (-1.226, -0.3053, 1.028), (-1.209, 8.297e-07, 1.172), (0.1457, -1.295, -0.8436), (0.1066, -1.294, -0.8564), (-0.1963, -1.344, -0.7548), (-0.2606, -1.329, -0.7584), (0.08608, -1.312, -0.8348), (-0.2705, -1.346, -0.7294), (-0.2436, -1.363, -0.7118), (-0.1585, -1.471, -0.4878), (-0.2561, -1.488, -0.3068), (0.3165, -1.441, -0.4816), (0.3629, -1.52, -0.04134), (0.2001, -1.451, -0.5475), (0.1303, -1.337, -0.7843), (0.05651, -1.503, -0.4319), (-0.03193, -1.513, -0.4068), (0.2143, -1.555, -0.01292), (-0.06203, -1.54, -0.2418), (0.717, -1.335, 0.3404), (0.5951, -1.437, 0.2472), (0.5571, -1.46, 0.1598), (0.3523, -1.53, -6.994e-08), (0.06004, -1.575, 0.07042), (0.2281, -1.555, -6.994e-08), (-4.889e-07, -1.558, 0.2334), (0.7692, -1.137, 0.8169), (0.7712, -1.228, 0.6696), (0.7758, -1.236, 0.6211), (-0.1326, -1.525, 0.2656), (-0.1175, -1.452, 0.6756), (-0.1126, -1.456, 0.6696), (0.7062, -1.07, 0.9891), (0.6409, -1.055, 1.082), (-0.109, -1.34, 0.8866), (-3.915e-07, -1.251, 1.094), (-0.007049, -1.254, 1.087), (0.09346, -1.181, 1.189), (0.1048, -1.172, 1.203), (0.4866, -1.048, 1.257), (0.44, -1.062, 1.283), (0.3626, -1.068, 1.301), (0.2318, -1.105, 1.28), (0.6048, -1.043, 1.139), (1.547, 0.05269, 0.2332), (1.514, 0.1659, 0.291), (1.55, 5.34e-08, 0.2763), (1.528, -0.2592, 0.1106), (1.443, -0.4985, 0.3203), (1.404, 0.3746, 0.6696), (1.47, 0.3061, 0.382), (1.378, -0.5061, 0.6696), (1.428, -0.5045, 0.394), (1.222, 0.4842, 0.9681), (1.356, 0.4334, 0.737), (1.329, -0.5505, 0.7436), (1.327, -0.5531, 0.7443), (1.173, -0.5808, 0.959), (1.11, 0.4477, 1.191), (1.034, 0.3535, 1.374), (1.055, 0.3823, 1.317), (1.016, -0.3331, 1.421), (1.05, -0.4099, 1.317), (1.073, -0.4764, 1.227), (1.066, -0.4416, 1.275), (1.011, 0.2783, 1.454), (0.9987, -0.2357, 1.498), (0.9845, -0.1804, 1.551), (0.9768, -0.03205, 1.629), (0.973, 0.1005, 1.608), (0.9813, 1.505e-07, 1.633), (0.9909, 0.2307, 1.516)], [], [(0, 15, 1), (1, 15, 2), (2, 15, 3), (3, 15, 4), (4, 15, 5), (5, 15, 7), (6, 5, 7, 8), (8, 7, 9, 10), (7, 15, 9), (10, 9, 11, 306, 305, 301, 302), (9, 15, 11), (11, 15, 12), (12, 15, 13), (13, 15, 14), (14, 15, 317, 316), (16, 32, 17), (17, 32, 18), (18, 32, 19), (19, 32, 20), (20, 32, 21), (24, 264, 256), (22, 21, 25, 273, 274, 267), (23, 22, 267, 265), (21, 32, 25), (27, 258, 257), (26, 268, 260), (25, 32, 28), (28, 32, 29), (29, 32, 30), (30, 32, 31), (31, 32, 288, 287), (33, 45, 34), (34, 45, 35), (38, 220, 213), (36, 229, 224), (35, 45, 39), (37, 36, 224, 222, 225, 40, 41), (41, 40, 227, 216), (42, 217, 211), (40, 228, 227), (39, 45, 43), (43, 45, 44), (44, 45, 240, 236), (71, 70, 46), (46, 70, 47), (47, 70, 48), (48, 70, 49), (49, 70, 50), (50, 70, 52), (51, 50, 52, 53), (53, 52, 54, 55), (52, 70, 54), (54, 70, 56), (55, 54, 56, 57), (58, 57, 60, 61, 179, 183, 181), (56, 70, 59), (57, 56, 59, 60), (60, 59, 62, 63), (61, 60, 63, 176, 177), (59, 70, 62), (63, 62, 64, 65), (62, 70, 64), (64, 70, 66), (65, 64, 66, 196, 190), (66, 70, 67), (67, 70, 68), (68, 70, 69), (69, 70, 71), (75, 174, 81, 82), (74, 73, 79, 80), (72, 188, 187, 190, 196, 199, 77, 78), (173, 172, 76), (175, 75, 82), (174, 74, 80, 81), (73, 72, 78, 79), (78, 77, 84, 85), (76, 172, 83), (175, 82, 89), (81, 80, 87, 88), (79, 78, 85, 86), (77, 76, 83, 84), (82, 81, 88, 89), (80, 79, 86, 87), (175, 89, 96), (88, 87, 94, 95), (86, 85, 92, 93), (84, 83, 90, 91), (89, 88, 95, 96), (87, 86, 93, 94), (85, 84, 91, 92), (83, 172, 90), (91, 90, 97, 320, 319, 321, 315, 309, 310), (96, 95, 100, 101), (94, 93, 98, 99), (92, 91, 310, 308, 303, 304, 299), (90, 172, 97), (175, 96, 101), (95, 94, 99, 100), (93, 92, 299, 300, 295, 294, 296, 98), (101, 100, 107, 108), (99, 98, 105, 106), (97, 172, 102), (175, 101, 108), (100, 99, 106, 107), (98, 296, 297, 298, 302, 301, 104, 105), (102, 172, 109), (175, 108, 115), (107, 106, 113, 114), (105, 104, 111, 112), (103, 102, 109, 110), (108, 107, 114, 115), (106, 105, 112, 113), (104, 305, 306, 307, 313, 314, 103, 110, 111), (114, 113, 119, 120), (112, 111, 277, 278, 269, 270, 118), (110, 109, 116, 117), (115, 114, 120, 121), (113, 112, 118, 119), (111, 110, 117, 290, 289, 293, 283, 282, 276, 277), (109, 172, 116), (175, 115, 121), (121, 120, 126, 127), (119, 118, 272, 262, 261, 263, 265, 267, 274, 124, 125), (116, 172, 122), (175, 121, 127), (120, 252, 253, 256, 125, 126), (118, 270, 271, 272), (117, 116, 122, 123), (125, 124, 131, 132, 260, 268, 266), (122, 172, 128), (175, 127, 134), (126, 125, 254, 255, 257, 132, 133), (124, 275, 279, 281, 130, 131), (123, 122, 128, 129), (127, 126, 133, 134), (175, 134, 141), (133, 132, 139, 140), (131, 130, 137, 138), (129, 128, 135, 136), (134, 133, 140, 141), (132, 131, 138, 139), (130, 129, 136, 137), (128, 172, 135), (138, 137, 144, 145), (136, 135, 142, 143), (141, 140, 147, 148), (139, 138, 145, 146), (137, 136, 143, 144), (135, 172, 142), (175, 141, 148), (140, 139, 146, 147), (148, 147, 215, 214, 213, 153, 154), (146, 145, 151, 152), (144, 143, 150, 251, 249, 247, 248, 250, 244, 245, 246), (142, 172, 149), (175, 148, 154), (147, 146, 152, 222, 224, 229, 226, 223, 219, 221, 153), (145, 144, 246, 239, 238, 234, 233, 232, 151), (143, 142, 149, 150), (149, 172, 155), (175, 154, 161), (153, 221, 218, 216, 227, 228, 225, 222, 152, 159, 160), (151, 232, 231, 230, 235, 237, 157, 158), (150, 149, 155, 156), (154, 153, 212, 210, 211, 160, 161), (152, 151, 158, 159), (175, 161, 166), (160, 159, 164, 165), (158, 157, 194, 191, 192, 163), (156, 155, 162, 209, 208, 201, 202), (161, 160, 165, 166), (159, 158, 163, 164), (157, 156, 202, 203, 193, 195, 194), (155, 172, 162), (166, 165, 170, 171), (164, 163, 184, 182, 180, 168, 169), (162, 172, 167), (175, 166, 171), (165, 164, 169, 170), (163, 192, 186, 185, 184), (171, 170, 174, 75), (169, 168, 73, 74), (167, 172, 173), (175, 171, 75), (170, 169, 74, 174), (168, 183, 179, 178, 177, 176, 189, 72, 73), (178, 179, 61), (181, 180, 182, 58), (195, 193, 51), (191, 194, 195, 51, 53), (205, 206, 204, 69, 71), (203, 202, 201, 48, 49), (207, 205, 71, 46), (199, 197, 198, 173, 76, 77), (187, 188, 189, 176, 63, 65), (200, 198, 197, 67, 68), (186, 192, 191, 53, 55), (197, 199, 196, 66, 67), (180, 181, 183, 168), (182, 184, 185, 58), (189, 188, 72), (185, 186, 55, 57, 58), (198, 200, 204, 206, 167, 173), (177, 178, 61), (208, 209, 207, 46, 47), (201, 208, 47, 48), (204, 200, 68, 69), (206, 205, 207, 209, 162, 167), (190, 187, 65), (193, 203, 49, 50, 51), (237, 236, 240, 241, 242, 243, 251, 150, 156, 157), (225, 228, 40), (247, 249, 45), (233, 234, 34, 35), (211, 210, 42), (212, 217, 42), (218, 221, 219, 37, 41), (215, 220, 38), (219, 223, 37), (223, 226, 36, 37), (214, 215, 38), (244, 250, 45), (216, 218, 41), (226, 229, 36), (241, 240, 45), (210, 212, 42), (213, 214, 38), (245, 244, 45), (249, 251, 243, 45), (231, 232, 233, 35, 39), (250, 248, 45), (248, 247, 45), (235, 230, 43, 44), (153, 213, 220, 215, 147), (230, 231, 39, 43), (242, 241, 45), (238, 239, 33), (239, 246, 245, 45, 33), (160, 211, 217, 212, 153), (243, 242, 45), (234, 238, 33, 34), (236, 237, 235, 44), (252, 264, 24), (263, 261, 23), (257, 255, 27), (282, 283, 16), (281, 280, 284, 286, 285, 123, 129, 130), (286, 284, 30, 31), (261, 262, 22, 23), (291, 292, 32), (284, 280, 29, 30), (271, 270, 269, 19, 20), (253, 252, 24), (132, 257, 258, 254, 125), (283, 293, 32, 16), (285, 287, 288, 292, 291, 290, 117, 123), (255, 254, 27), (256, 253, 24), (274, 273, 275, 124), (266, 259, 260, 132, 125), (254, 258, 27), (259, 266, 26), (265, 263, 23), (292, 288, 32), (125, 256, 264, 252, 120, 119), (262, 272, 271, 20, 21, 22), (293, 289, 32), (266, 268, 26), (289, 290, 291, 32), (287, 285, 286, 31), (279, 275, 273, 25, 28), (278, 277, 276, 17, 18), (260, 259, 26), (276, 282, 16, 17), (269, 278, 18, 19), (280, 281, 279, 28, 29), (298, 297, 8, 10), (297, 296, 294, 6, 8), (319, 320, 318, 15), (307, 306, 11, 12), (302, 298, 10), (308, 310, 309, 0, 1), (311, 312, 314, 313, 13, 14), (312, 311, 316, 317, 318, 320, 97, 102, 103), (300, 299, 304, 3, 4), (316, 311, 14), (321, 319, 15), (301, 305, 104), (314, 312, 103), (313, 307, 12, 13), (303, 308, 1, 2), (309, 315, 0), (294, 295, 6), (304, 303, 2, 3), (315, 321, 15, 0), (318, 317, 15), (295, 300, 4, 5, 6)])
me_sphere.polygons.foreach_set('use_smooth', [True] * 297)
_uv = me_sphere.uv_layers.new(name='UVMap')
_uv.uv.foreach_set('vector', [0.8327, 0.5923, 0.9345, 0.7661, 0.8697, 0.5765, 0.8697, 0.5765, 0.9345, 0.7661, 0.9094, 0.5604, 0.9094, 0.5604, 0.9345, 0.7661, 0.9457, 0.5464, 0.9457, 0.5464, 0.9345, 0.7661, 0.9732, 0.5367, 0.9732, 0.5367, 0.9345, 0.7661, 0.9877, 0.5328, 0.9877, 0.5328, 0.9345, 0.7661, 0.9869, 0.5352, 0.9847, 0.3684, 0.9877, 0.5328, 0.9869, 0.5352, 0.9832, 0.3728, 0.9832, 0.3728, 0.9869, 0.5352, 0.971, 0.5436, 0.9537, 0.3883, 0.9869, 0.5352, 0.9345, 0.7661, 0.971, 0.5436, 0.9537, 0.3883, 0.971, 0.5436, 0.9423, 0.5567, 0.9147, 0.4606, 0.9153, 0.4605, 0.9305, 0.4459, 0.9462, 0.3918, 0.971, 0.5436, 0.9345, 0.7661, 0.9423, 0.5567, 0.9423, 0.5567, 0.9345, 0.7661, 0.9053, 0.5725, 0.9053, 0.5725, 0.9345, 0.7661, 0.8657, 0.5886, 0.8657, 0.5886, 0.9345, 0.7661, 0.8293, 0.6026, 0.8293, 0.6026, 0.9345, 0.7661, 0.8077, 0.6191, 0.8121, 0.6086, 0.7184, 0.5161, 0.6667, 0.6913, 0.7322, 0.4979, 0.7322, 0.4979, 0.6667, 0.6913, 0.729, 0.4813, 0.729, 0.4813, 0.6667, 0.6913, 0.7091, 0.4691, 0.7091, 0.4691, 0.6667, 0.6913, 0.6758, 0.4629, 0.6758, 0.4629, 0.6667, 0.6913, 0.634, 0.4638, 0.5353, 0.1488, 0.5407, 0.1603, 0.5269, 0.1503, 0.5963, 0.3066, 0.634, 0.4638, 0.5901, 0.4716, 0.5188, 0.3282, 0.5713, 0.3144, 0.567, 0.3118, 0.5689, 0.2204, 0.5963, 0.3066, 0.567, 0.3118, 0.5177, 0.2295, 0.634, 0.4638, 0.6667, 0.6913, 0.5901, 0.4716, 0.4207, 0.1693, 0.4239, 0.1745, 0.4155, 0.1711, 0.463, 0.2392, 0.4806, 0.2669, 0.42, 0.2541, 0.5901, 0.4716, 0.6667, 0.6913, 0.5509, 0.4851, 0.5509, 0.4851, 0.6667, 0.6913, 0.5221, 0.5024, 0.5221, 0.5024, 0.6667, 0.6913, 0.5084, 0.5206, 0.5084, 0.5206, 0.6667, 0.6913, 0.5116, 0.5371, 0.5116, 0.5371, 0.6667, 0.6913, 0.5328, 0.5508, 0.5292, 0.548, 0.04707, 0.4342, 0.01588, 0.636, 0.02092, 0.4224, 0.02092, 0.4224, 0.01588, 0.636, 0.005212, 0.4164, 0.2125, 0.06628, 0.1934, 0.07629, 0.211, 0.06673, 0.06335, 0.1813, 0.06326, 0.1816, 0.06326, 0.1813, 0.005212, 0.4164, 0.01588, 0.636, 0.002328, 0.4173, 0.1245, 0.1124, 0.06335, 0.1813, 0.06326, 0.1813, 0.1057, 0.1304, 0.05699, 0.1832, 0.05639, 0.1834, 0.117, 0.1146, 0.117, 0.1146, 0.05639, 0.1834, 0.05869, 0.185, 0.1344, 0.1272, 0.2056, 0.06835, 0.1671, 0.08841, 0.2105, 0.07196, 0.05639, 0.1834, 0.05549, 0.1862, 0.05869, 0.185, 0.002328, 0.4173, 0.01588, 0.636, 0.01271, 0.4248, 0.01271, 0.4248, 0.01588, 0.636, 0.03478, 0.4378, 0.03478, 0.4378, 0.01588, 0.636, 0.06467, 0.4562, 0.06087, 0.452, 0.3627, 0.6707, 0.2626, 0.8267, 0.3164, 0.6682, 0.3164, 0.6682, 0.2626, 0.8267, 0.2692, 0.6595, 0.2692, 0.6595, 0.2626, 0.8267, 0.2281, 0.6459, 0.2281, 0.6459, 0.2626, 0.8267, 0.1995, 0.6294, 0.1995, 0.6294, 0.2626, 0.8267, 0.1877, 0.6126, 0.1877, 0.6126, 0.2626, 0.8267, 0.1945, 0.5981, 0.1312, 0.466, 0.1877, 0.6126, 0.1945, 0.5981, 0.1438, 0.4391, 0.1438, 0.4391, 0.1945, 0.5981, 0.2189, 0.588, 0.1888, 0.4205, 0.1945, 0.5981, 0.2626, 0.8267, 0.2189, 0.588, 0.2189, 0.588, 0.2626, 0.8267, 0.2571, 0.5839, 0.1888, 0.4205, 0.2189, 0.588, 0.2571, 0.5839, 0.2594, 0.4129, 0.2624, 0.3181, 0.2594, 0.4129, 0.3449, 0.4175, 0.374, 0.3241, 0.3422, 0.3224, 0.3107, 0.3329, 0.2902, 0.3196, 0.2571, 0.5839, 0.2626, 0.8267, 0.3034, 0.5864, 0.2594, 0.4129, 0.2571, 0.5839, 0.3034, 0.5864, 0.3449, 0.4175, 0.3449, 0.4175, 0.3034, 0.5864, 0.3506, 0.5951, 0.4322, 0.4336, 0.374, 0.3241, 0.3449, 0.4175, 0.4322, 0.4336, 0.4729, 0.3692, 0.4116, 0.331, 0.3034, 0.5864, 0.2626, 0.8267, 0.3506, 0.5951, 0.4322, 0.4336, 0.3506, 0.5951, 0.3917, 0.6088, 0.508, 0.4588, 0.3506, 0.5951, 0.2626, 0.8267, 0.3917, 0.6088, 0.3917, 0.6088, 0.2626, 0.8267, 0.4203, 0.6252, 0.508, 0.4588, 0.3917, 0.6088, 0.4203, 0.6252, 0.5395, 0.5099, 0.5137, 0.4621, 0.4203, 0.6252, 0.2626, 0.8267, 0.4321, 0.642, 0.4321, 0.642, 0.2626, 0.8267, 0.4253, 0.6565, 0.4253, 0.6565, 0.2626, 0.8267, 0.4009, 0.6666, 0.4009, 0.6666, 0.2626, 0.8267, 0.3627, 0.6707, 0.5, 0.02393, 0.5, 0.09207, 0.6353, 0.09207, 0.5732, 0.02393, 0.5, 0.1941, 0.5, 0.3144, 0.6913, 0.3144, 0.6768, 0.1941, 0.5, 0.4459, 0.5, 0.454, 0.5105, 0.4563, 0.5137, 0.4621, 0.5395, 0.5099, 0.5162, 0.5732, 0.6353, 0.5732, 0.6768, 0.4459, 0.5, 0.7876, 0.5, 1.0, 0.5732, 0.7876, 0.5, 0.0, 0.5, 0.02393, 0.5732, 0.02393, 0.5, 0.09207, 0.5, 0.1941, 0.6768, 0.1941, 0.6353, 0.09207, 0.5, 0.3144, 0.5, 0.4459, 0.6768, 0.4459, 0.6913, 0.3144, 0.6768, 0.4459, 0.6353, 0.5732, 0.75, 0.5732, 0.8266, 0.4459, 0.5732, 0.7876, 0.5, 1.0, 0.6353, 0.7876, 0.5, 0.0, 0.5732, 0.02393, 0.6353, 0.02393, 0.6353, 0.09207, 0.6768, 0.1941, 0.8266, 0.1941, 0.75, 0.09207, 0.6913, 0.3144, 0.6768, 0.4459, 0.8266, 0.4459, 0.8536, 0.3144, 0.6353, 0.5732, 0.5732, 0.7876, 0.6353, 0.7876, 0.75, 0.5732, 0.5732, 0.02393, 0.6353, 0.09207, 0.75, 0.09207, 0.6353, 0.02393, 0.6768, 0.1941, 0.6913, 0.3144, 0.8536, 0.3144, 0.8266, 0.1941, 0.5, 0.0, 0.6353, 0.02393, 0.6768, 0.02393, 0.75, 0.09207, 0.8266, 0.1941, 0.9268, 0.1941, 0.8266, 0.09207, 0.8536, 0.3144, 0.8266, 0.4459, 0.9268, 0.4459, 0.9619, 0.3144, 0.75, 0.5732, 0.6353, 0.7876, 0.6768, 0.7876, 0.8266, 0.5732, 0.6353, 0.02393, 0.75, 0.09207, 0.8266, 0.09207, 0.6768, 0.02393, 0.8266, 0.1941, 0.8536, 0.3144, 0.9619, 0.3144, 0.9268, 0.1941, 0.8266, 0.4459, 0.75, 0.5732, 0.8266, 0.5732, 0.9268, 0.4459, 0.6353, 0.7876, 0.5, 1.0, 0.6768, 0.7876, 0.8266, 0.5732, 0.6768, 0.7876, 0.6913, 0.7876, 0.8066, 0.6352, 0.8041, 0.6304, 0.8097, 0.6123, 0.816, 0.6, 0.8232, 0.5843, 0.8298, 0.5732, 0.6768, 0.02393, 0.8266, 0.09207, 0.8536, 0.09207, 0.6913, 0.02393, 0.9268, 0.1941, 0.9619, 0.3144, 1.0, 0.3144, 0.9619, 0.1941, 0.9268, 0.4459, 0.8266, 0.5732, 0.8298, 0.5732, 0.8469, 0.5484, 0.8819, 0.5046, 0.9237, 0.4592, 0.9387, 0.4459, 0.6768, 0.7876, 0.5, 1.0, 0.6913, 0.7876, 0.5, 0.0, 0.6768, 0.02393, 0.6913, 0.02393, 0.8266, 0.09207, 0.9268, 0.1941, 0.9619, 0.1941, 0.8536, 0.09207, 0.9619, 0.3144, 0.9268, 0.4459, 0.9387, 0.4459, 0.9593, 0.3894, 0.9731, 0.3715, 0.9835, 0.3602, 0.9843, 0.3686, 1.0, 0.3144, 0.6913, 0.02393, 0.8536, 0.09207, 0.8266, 0.09207, 0.6768, 0.02393, 0.9619, 0.1941, 1.0, 0.3144, 0.9619, 0.3144, 0.9268, 0.1941, 0.6913, 0.7876, 0.5, 1.0, 0.6768, 0.7876, 0.5, 0.0, 0.6913, 0.02393, 0.6768, 0.02393, 0.8536, 0.09207, 0.9619, 0.1941, 0.9268, 0.1941, 0.8266, 0.09207, 1.0, 0.3144, 0.9843, 0.3686, 0.9776, 0.3361, 0.9508, 0.3773, 0.9462, 0.3918, 0.9305, 0.4459, 0.9268, 0.4459, 0.9619, 0.3144, 0.6768, 0.7876, 0.5, 1.0, 0.6353, 0.7876, 0.5, 0.0, 0.6768, 0.02393, 0.6353, 0.02393, 0.8266, 0.09207, 0.9268, 0.1941, 0.8266, 0.1941, 0.75, 0.09207, 0.9619, 0.3144, 0.9268, 0.4459, 0.8266, 0.4459, 0.8536, 0.3144, 0.8266, 0.5732, 0.6768, 0.7876, 0.6353, 0.7876, 0.75, 0.5732, 0.6768, 0.02393, 0.8266, 0.09207, 0.75, 0.09207, 0.6353, 0.02393, 0.9268, 0.1941, 0.9619, 0.3144, 0.8536, 0.3144, 0.8266, 0.1941, 0.9268, 0.4459, 0.9153, 0.4605, 0.9147, 0.4606, 0.8665, 0.5028, 0.8355, 0.5554, 0.8332, 0.5649, 0.8266, 0.5732, 0.75, 0.5732, 0.8266, 0.4459, 0.75, 0.09207, 0.8266, 0.1941, 0.6768, 0.1941, 0.6353, 0.09207, 0.8536, 0.3144, 0.8266, 0.4459, 0.741, 0.4459, 0.7424, 0.4364, 0.7241, 0.3812, 0.686, 0.3629, 0.6913, 0.3144, 0.75, 0.5732, 0.6353, 0.7876, 0.5732, 0.7876, 0.6353, 0.5732, 0.6353, 0.02393, 0.75, 0.09207, 0.6353, 0.09207, 0.5732, 0.02393, 0.8266, 0.1941, 0.8536, 0.3144, 0.6913, 0.3144, 0.6768, 0.1941, 0.8266, 0.4459, 0.75, 0.5732, 0.6353, 0.5732, 0.6375, 0.5665, 0.6521, 0.5613, 0.689, 0.5382, 0.7003, 0.527, 0.7207, 0.5087, 0.7404, 0.4749, 0.741, 0.4459, 0.6353, 0.7876, 0.5, 1.0, 0.5732, 0.7876, 0.5, 0.0, 0.6353, 0.02393, 0.5732, 0.02393, 0.5732, 0.02393, 0.6353, 0.09207, 0.5, 0.09207, 0.5, 0.02393, 0.6768, 0.1941, 0.6913, 0.3144, 0.6101, 0.3144, 0.6134, 0.3062, 0.5989, 0.2197, 0.5625, 0.2068, 0.5177, 0.2295, 0.567, 0.3118, 0.5713, 0.3144, 0.5, 0.3144, 0.5, 0.1941, 0.5732, 0.7876, 0.5, 1.0, 0.5, 0.7876, 0.5, 0.0, 0.5732, 0.02393, 0.5, 0.02393, 0.6353, 0.09207, 0.5455, 0.1486, 0.5333, 0.1461, 0.5269, 0.1503, 0.5, 0.1941, 0.5, 0.09207, 0.6913, 0.3144, 0.686, 0.3629, 0.6741, 0.3458, 0.6101, 0.3144, 0.6353, 0.5732, 0.5732, 0.7876, 0.5, 0.7876, 0.5, 0.5732, 0.5, 0.1941, 0.5, 0.3144, 0.3087, 0.3144, 0.3232, 0.1941, 0.42, 0.2541, 0.4806, 0.2669, 0.49, 0.2344, 0.5, 0.7876, 0.5, 1.0, 0.4268, 0.7876, 0.5, 0.0, 0.5, 0.02393, 0.4268, 0.02393, 0.5, 0.09207, 0.5, 0.1941, 0.4387, 0.1661, 0.4186, 0.1654, 0.4155, 0.1711, 0.3232, 0.1941, 0.3647, 0.09207, 0.5, 0.3144, 0.5, 0.3602, 0.4585, 0.3666, 0.4648, 0.4459, 0.3232, 0.4459, 0.3087, 0.3144, 0.5, 0.5732, 0.5, 0.7876, 0.4268, 0.7876, 0.3647, 0.5732, 0.5, 0.02393, 0.5, 0.09207, 0.3647, 0.09207, 0.4268, 0.02393, 0.5, 0.0, 0.4268, 0.02393, 0.3647, 0.02393, 0.3647, 0.09207, 0.3232, 0.1941, 0.1734, 0.1941, 0.25, 0.09207, 0.3087, 0.3144, 0.3232, 0.4459, 0.1734, 0.4459, 0.1464, 0.3144, 0.3647, 0.5732, 0.4268, 0.7876, 0.3647, 0.7876, 0.25, 0.5732, 0.4268, 0.02393, 0.3647, 0.09207, 0.25, 0.09207, 0.3647, 0.02393, 0.3232, 0.1941, 0.3087, 0.3144, 0.1464, 0.3144, 0.1734, 0.1941, 0.3232, 0.4459, 0.3647, 0.5732, 0.25, 0.5732, 0.1734, 0.4459, 0.4268, 0.7876, 0.5, 1.0, 0.3647, 0.7876, 0.1464, 0.3144, 0.1734, 0.4459, 0.07322, 0.4459, 0.03806, 0.3144, 0.25, 0.5732, 0.3647, 0.7876, 0.3232, 0.7876, 0.1734, 0.5732, 0.3647, 0.02393, 0.25, 0.09207, 0.1734, 0.09207, 0.3232, 0.02393, 0.1734, 0.1941, 0.1464, 0.3144, 0.03806, 0.3144, 0.07322, 0.1941, 0.1734, 0.4459, 0.25, 0.5732, 0.1734, 0.5732, 0.07322, 0.4459, 0.3647, 0.7876, 0.5, 1.0, 0.3232, 0.7876, 0.5, 0.0, 0.3647, 0.02393, 0.3232, 0.02393, 0.25, 0.09207, 0.1734, 0.1941, 0.07322, 0.1941, 0.1734, 0.09207, 0.3232, 0.02393, 0.1734, 0.09207, 0.2155, 0.06741, 0.2198, 0.06483, 0.211, 0.06673, 0.1464, 0.09207, 0.3087, 0.02393, 0.07322, 0.1941, 0.03806, 0.3144, 0.0, 0.3144, 0.03806, 0.1941, 0.07322, 0.4459, 0.1734, 0.5732, 0.1464, 0.5732, 0.1221, 0.5447, 0.1248, 0.546, 0.1288, 0.5437, 0.1265, 0.5339, 0.117, 0.5163, 0.0999, 0.4915, 0.07585, 0.4612, 0.062, 0.4459, 0.3232, 0.7876, 0.5, 1.0, 0.3087, 0.7876, 0.5, 0.0, 0.3232, 0.02393, 0.3087, 0.02393, 0.1734, 0.09207, 0.07322, 0.1941, 0.03806, 0.1941, 0.1057, 0.1304, 0.06326, 0.1813, 0.06326, 0.1816, 0.06357, 0.1814, 0.1376, 0.1173, 0.1493, 0.09937, 0.1274, 0.11, 0.1464, 0.09207, 0.03806, 0.3144, 0.07322, 0.4459, 0.062, 0.4459, 0.06064, 0.4408, 0.05451, 0.4187, 0.0362, 0.3712, 0.01911, 0.3472, 0.01344, 0.3608, 0.0, 0.3144, 0.1734, 0.5732, 0.3232, 0.7876, 0.3087, 0.7876, 0.1464, 0.5732, 0.3087, 0.7876, 0.5, 1.0, 0.3232, 0.7876, 0.5, 0.0, 0.3087, 0.02393, 0.3232, 0.02393, 0.1464, 0.09207, 0.1274, 0.11, 0.1561, 0.09418, 0.1344, 0.1272, 0.05869, 0.185, 0.05549, 0.1862, 0.05699, 0.1832, 0.1057, 0.1304, 0.03806, 0.1941, 0.07322, 0.1941, 0.1734, 0.09207, 0.0, 0.3144, 0.01344, 0.3608, 0.01394, 0.3547, 0.02795, 0.3649, 0.04603, 0.4107, 0.05519, 0.4459, 0.07322, 0.4459, 0.03806, 0.3144, 0.1464, 0.5732, 0.3087, 0.7876, 0.3232, 0.7876, 0.1734, 0.5732, 0.3087, 0.02393, 0.1464, 0.09207, 0.2085, 0.06749, 0.2236, 0.06477, 0.2105, 0.07196, 0.1734, 0.09207, 0.3232, 0.02393, 0.03806, 0.1941, 0.0, 0.3144, 0.03806, 0.3144, 0.07322, 0.1941, 0.5, 0.0, 0.3232, 0.02393, 0.3647, 0.02393, 0.1734, 0.09207, 0.07322, 0.1941, 0.1734, 0.1941, 0.25, 0.09207, 0.03806, 0.3144, 0.07322, 0.4459, 0.1317, 0.4459, 0.1197, 0.3749, 0.1569, 0.3652, 0.1464, 0.3144, 0.1734, 0.5732, 0.3232, 0.7876, 0.3647, 0.7876, 0.2844, 0.6375, 0.2726, 0.6303, 0.2163, 0.5827, 0.2081, 0.5732, 0.3232, 0.02393, 0.1734, 0.09207, 0.25, 0.09207, 0.3647, 0.02393, 0.07322, 0.1941, 0.03806, 0.3144, 0.1464, 0.3144, 0.1734, 0.1941, 0.07322, 0.4459, 0.1734, 0.5732, 0.2081, 0.5732, 0.1619, 0.5224, 0.1347, 0.4708, 0.1288, 0.4608, 0.1317, 0.4459, 0.3232, 0.7876, 0.5, 1.0, 0.3647, 0.7876, 0.3647, 0.02393, 0.25, 0.09207, 0.3647, 0.09207, 0.4268, 0.02393, 0.1734, 0.1941, 0.1464, 0.3144, 0.2453, 0.3144, 0.2661, 0.305, 0.2748, 0.3144, 0.3087, 0.3144, 0.3232, 0.1941, 0.3647, 0.7876, 0.5, 1.0, 0.4268, 0.7876, 0.5, 0.0, 0.3647, 0.02393, 0.4268, 0.02393, 0.25, 0.09207, 0.1734, 0.1941, 0.3232, 0.1941, 0.3647, 0.09207, 0.1464, 0.3144, 0.1569, 0.3652, 0.1701, 0.3281, 0.171, 0.3279, 0.2453, 0.3144, 0.4268, 0.02393, 0.3647, 0.09207, 0.5, 0.09207, 0.5, 0.02393, 0.3232, 0.1941, 0.3087, 0.3144, 0.5, 0.3144, 0.5, 0.1941, 0.4268, 0.7876, 0.5, 1.0, 0.5, 0.7876, 0.5, 0.0, 0.4268, 0.02393, 0.5, 0.02393, 0.3647, 0.09207, 0.3232, 0.1941, 0.5, 0.1941, 0.5, 0.09207, 0.3087, 0.3144, 0.3107, 0.3329, 0.3422, 0.3224, 0.3764, 0.3183, 0.4116, 0.331, 0.4729, 0.3692, 0.4898, 0.4459, 0.5, 0.4459, 0.5, 0.3144, 0.3764, 0.3183, 0.3422, 0.3224, 0.374, 0.3241, 0.2902, 0.3196, 0.2748, 0.3144, 0.2661, 0.305, 0.2624, 0.3181, 0.1288, 0.4608, 0.1347, 0.4708, 0.1312, 0.466, 0.1197, 0.3749, 0.1317, 0.4459, 0.1288, 0.4608, 0.1312, 0.466, 0.1438, 0.4391, 0.3725, 0.6603, 0.3894, 0.6584, 0.4212, 0.6501, 0.4009, 0.6666, 0.3627, 0.6707, 0.1619, 0.5224, 0.2081, 0.5732, 0.2163, 0.5827, 0.2281, 0.6459, 0.1995, 0.6294, 0.3244, 0.6531, 0.3725, 0.6603, 0.3627, 0.6707, 0.3164, 0.6682, 0.5162, 0.5732, 0.5157, 0.5744, 0.5, 0.5901, 0.5, 0.7876, 0.5732, 0.7876, 0.6353, 0.5732, 0.5105, 0.4563, 0.5, 0.454, 0.4898, 0.4459, 0.4729, 0.3692, 0.4322, 0.4336, 0.508, 0.4588, 0.4703, 0.6225, 0.5, 0.5901, 0.5157, 0.5744, 0.4321, 0.642, 0.4253, 0.6565, 0.1701, 0.3281, 0.1569, 0.3652, 0.1197, 0.3749, 0.1438, 0.4391, 0.1888, 0.4205, 0.5157, 0.5744, 0.5162, 0.5732, 0.5395, 0.5099, 0.4203, 0.6252, 0.4321, 0.642, 0.2748, 0.3144, 0.2902, 0.3196, 0.3107, 0.3329, 0.3087, 0.3144, 0.2661, 0.305, 0.2453, 0.3144, 0.171, 0.3279, 0.2624, 0.3181, 0.4898, 0.4459, 0.5, 0.454, 0.5, 0.4459, 0.171, 0.3279, 0.1701, 0.3281, 0.1888, 0.4205, 0.2594, 0.4129, 0.2624, 0.3181, 0.5, 0.5901, 0.4703, 0.6225, 0.4212, 0.6501, 0.3894, 0.6584, 0.4268, 0.7876, 0.5, 0.7876, 0.4116, 0.331, 0.3764, 0.3183, 0.374, 0.3241, 0.2726, 0.6303, 0.2844, 0.6375, 0.3244, 0.6531, 0.3164, 0.6682, 0.2692, 0.6595, 0.2163, 0.5827, 0.2726, 0.6303, 0.2692, 0.6595, 0.2281, 0.6459, 0.4212, 0.6501, 0.4703, 0.6225, 0.4253, 0.6565, 0.4009, 0.6666, 0.3894, 0.6584, 0.3725, 0.6603, 0.3244, 0.6531, 0.2844, 0.6375, 0.3647, 0.7876, 0.4268, 0.7876, 0.5137, 0.4621, 0.5105, 0.4563, 0.508, 0.4588, 0.1347, 0.4708, 0.1619, 0.5224, 0.1995, 0.6294, 0.1877, 0.6126, 0.1312, 0.466, 0.05519, 0.4459, 0.06087, 0.452, 0.06467, 0.4562, 0.09051, 0.4892, 0.1092, 0.5168, 0.1198, 0.5363, 0.1221, 0.5447, 0.1464, 0.5732, 0.1734, 0.5732, 0.07322, 0.4459, 0.05699, 0.1832, 0.05549, 0.1862, 0.05639, 0.1834, 0.1288, 0.5437, 0.1248, 0.546, 0.01588, 0.636, 0.01911, 0.3472, 0.0362, 0.3712, 0.02092, 0.4224, 0.005212, 0.4164, 0.2105, 0.07196, 0.2236, 0.06477, 0.2056, 0.06835, 0.2085, 0.06749, 0.1671, 0.08841, 0.2056, 0.06835, 0.1561, 0.09418, 0.1274, 0.11, 0.1493, 0.09937, 0.1245, 0.1124, 0.117, 0.1146, 0.2155, 0.06741, 0.1934, 0.07629, 0.2125, 0.06628, 0.1493, 0.09937, 0.1376, 0.1173, 0.1245, 0.1124, 0.1376, 0.1173, 0.06357, 0.1814, 0.06335, 0.1813, 0.1245, 0.1124, 0.2198, 0.06483, 0.2155, 0.06741, 0.2125, 0.06628, 0.0999, 0.4915, 0.117, 0.5163, 0.01588, 0.636, 0.1344, 0.1272, 0.1561, 0.09418, 0.117, 0.1146, 0.06357, 0.1814, 0.06326, 0.1816, 0.06335, 0.1813, 0.09051, 0.4892, 0.06467, 0.4562, 0.01588, 0.636, 0.2236, 0.06477, 0.2085, 0.06749, 0.2056, 0.06835, 0.211, 0.06673, 0.2198, 0.06483, 0.2125, 0.06628, 0.07585, 0.4612, 0.0999, 0.4915, 0.01588, 0.636, 0.1248, 0.546, 0.1221, 0.5447, 0.1198, 0.5363, 0.01588, 0.636, 0.01394, 0.3547, 0.01344, 0.3608, 0.01911, 0.3472, 0.005212, 0.4164, 0.002328, 0.4173, 0.117, 0.5163, 0.1265, 0.5339, 0.01588, 0.636, 0.1265, 0.5339, 0.1288, 0.5437, 0.01588, 0.636, 0.04603, 0.4107, 0.02795, 0.3649, 0.01271, 0.4248, 0.03478, 0.4378, 0.1464, 0.09207, 0.211, 0.06673, 0.1934, 0.07629, 0.2155, 0.06741, 0.1734, 0.09207, 0.02795, 0.3649, 0.01394, 0.3547, 0.002328, 0.4173, 0.01271, 0.4248, 0.1092, 0.5168, 0.09051, 0.4892, 0.01588, 0.636, 0.05451, 0.4187, 0.06064, 0.4408, 0.04707, 0.4342, 0.06064, 0.4408, 0.062, 0.4459, 0.07585, 0.4612, 0.01588, 0.636, 0.04707, 0.4342, 0.1734, 0.09207, 0.2105, 0.07196, 0.1671, 0.08841, 0.2085, 0.06749, 0.1464, 0.09207, 0.1198, 0.5363, 0.1092, 0.5168, 0.01588, 0.636, 0.0362, 0.3712, 0.05451, 0.4187, 0.04707, 0.4342, 0.02092, 0.4224, 0.06087, 0.452, 0.05519, 0.4459, 0.04603, 0.4107, 0.03478, 0.4378, 0.5455, 0.1486, 0.5407, 0.1603, 0.5353, 0.1488, 0.5625, 0.2068, 0.5989, 0.2197, 0.5689, 0.2204, 0.4155, 0.1711, 0.4186, 0.1654, 0.4207, 0.1693, 0.7207, 0.5087, 0.7003, 0.527, 0.7184, 0.5161, 0.4648, 0.4459, 0.4633, 0.4471, 0.4659, 0.4886, 0.4978, 0.5279, 0.5, 0.5293, 0.5, 0.5732, 0.3647, 0.5732, 0.3232, 0.4459, 0.4978, 0.5279, 0.4659, 0.4886, 0.5084, 0.5206, 0.5116, 0.5371, 0.5989, 0.2197, 0.6134, 0.3062, 0.5963, 0.3066, 0.5689, 0.2204, 0.6133, 0.57, 0.5725, 0.5658, 0.6667, 0.6913, 0.4659, 0.4886, 0.4633, 0.4471, 0.5221, 0.5024, 0.5084, 0.5206, 0.6741, 0.3458, 0.686, 0.3629, 0.7241, 0.3812, 0.7091, 0.4691, 0.6758, 0.4629, 0.5333, 0.1461, 0.5455, 0.1486, 0.5353, 0.1488, 0.3232, 0.1941, 0.4155, 0.1711, 0.4239, 0.1745, 0.4387, 0.1661, 0.5, 0.1941, 0.7003, 0.527, 0.689, 0.5382, 0.6667, 0.6913, 0.7184, 0.5161, 0.5, 0.5293, 0.5292, 0.548, 0.5328, 0.5508, 0.5725, 0.5658, 0.6133, 0.57, 0.6375, 0.5665, 0.6353, 0.5732, 0.5, 0.5732, 0.4186, 0.1654, 0.4387, 0.1661, 0.4207, 0.1693, 0.5269, 0.1503, 0.5333, 0.1461, 0.5353, 0.1488, 0.5713, 0.3144, 0.5188, 0.3282, 0.5, 0.3602, 0.5, 0.3144, 0.49, 0.2344, 0.4505, 0.2185, 0.42, 0.2541, 0.3232, 0.1941, 0.5, 0.1941, 0.4387, 0.1661, 0.4239, 0.1745, 0.4207, 0.1693, 0.4505, 0.2185, 0.49, 0.2344, 0.463, 0.2392, 0.5177, 0.2295, 0.5625, 0.2068, 0.5689, 0.2204, 0.5725, 0.5658, 0.5328, 0.5508, 0.6667, 0.6913, 0.5, 0.1941, 0.5269, 0.1503, 0.5407, 0.1603, 0.5455, 0.1486, 0.6353, 0.09207, 0.6768, 0.1941, 0.6134, 0.3062, 0.6101, 0.3144, 0.6741, 0.3458, 0.6758, 0.4629, 0.634, 0.4638, 0.5963, 0.3066, 0.689, 0.5382, 0.6521, 0.5613, 0.6667, 0.6913, 0.49, 0.2344, 0.4806, 0.2669, 0.463, 0.2392, 0.6521, 0.5613, 0.6375, 0.5665, 0.6133, 0.57, 0.6667, 0.6913, 0.5292, 0.548, 0.5, 0.5293, 0.4978, 0.5279, 0.5116, 0.5371, 0.4585, 0.3666, 0.5, 0.3602, 0.5188, 0.3282, 0.5901, 0.4716, 0.5509, 0.4851, 0.7424, 0.4364, 0.741, 0.4459, 0.7404, 0.4749, 0.7322, 0.4979, 0.729, 0.4813, 0.42, 0.2541, 0.4505, 0.2185, 0.463, 0.2392, 0.7404, 0.4749, 0.7207, 0.5087, 0.7184, 0.5161, 0.7322, 0.4979, 0.7241, 0.3812, 0.7424, 0.4364, 0.729, 0.4813, 0.7091, 0.4691, 0.4633, 0.4471, 0.4648, 0.4459, 0.4585, 0.3666, 0.5509, 0.4851, 0.5221, 0.5024, 0.9508, 0.3773, 0.9776, 0.3361, 0.9832, 0.3728, 0.9537, 0.3883, 0.9776, 0.3361, 0.9843, 0.3686, 0.9835, 0.3602, 0.9847, 0.3684, 0.9832, 0.3728, 0.8041, 0.6304, 0.8066, 0.6352, 0.8052, 0.6344, 0.9345, 0.7661, 0.8665, 0.5028, 0.9147, 0.4606, 0.9423, 0.5567, 0.9053, 0.5725, 0.9462, 0.3918, 0.9508, 0.3773, 0.9537, 0.3883, 0.8469, 0.5484, 0.8298, 0.5732, 0.8232, 0.5843, 0.8327, 0.5923, 0.8697, 0.5765, 0.8175, 0.5935, 0.8281, 0.5732, 0.8332, 0.5649, 0.8355, 0.5554, 0.8657, 0.5886, 0.8293, 0.6026, 0.8281, 0.5732, 0.8175, 0.5935, 0.8121, 0.6086, 0.8077, 0.6191, 0.8052, 0.6344, 0.8066, 0.6352, 0.6913, 0.7876, 0.6768, 0.7876, 0.8266, 0.5732, 0.9593, 0.3894, 0.9387, 0.4459, 0.9237, 0.4592, 0.9457, 0.5464, 0.9732, 0.5367, 0.8121, 0.6086, 0.8175, 0.5935, 0.8293, 0.6026, 0.8097, 0.6123, 0.8041, 0.6304, 0.9345, 0.7661, 0.9305, 0.4459, 0.9153, 0.4605, 0.9268, 0.4459, 0.8332, 0.5649, 0.8281, 0.5732, 0.8266, 0.5732, 0.8355, 0.5554, 0.8665, 0.5028, 0.9053, 0.5725, 0.8657, 0.5886, 0.8819, 0.5046, 0.8469, 0.5484, 0.8697, 0.5765, 0.9094, 0.5604, 0.8232, 0.5843, 0.816, 0.6, 0.8327, 0.5923, 0.9835, 0.3602, 0.9731, 0.3715, 0.9847, 0.3684, 0.9237, 0.4592, 0.8819, 0.5046, 0.9094, 0.5604, 0.9457, 0.5464, 0.816, 0.6, 0.8097, 0.6123, 0.9345, 0.7661, 0.8327, 0.5923, 0.8052, 0.6344, 0.8077, 0.6191, 0.9345, 0.7661, 0.9731, 0.3715, 0.9593, 0.3894, 0.9732, 0.5367, 0.9877, 0.5328, 0.9847, 0.3684])
me_sphere.materials.append(mat_fire)
me_sphere.use_remesh_fix_poles = True
me_sphere.use_remesh_preserve_attributes = False
me_sphere.use_mirror_vertex_groups = False
me_sphere.update()

# ---- objects
ob_logs = bpy.data.objects.new('Logs', me_cylinder)
ob_flame = bpy.data.objects.new('Flame', me_sphere)

# ---- transforms, parenting, visibility, modifiers, constraints
ob_logs.location = (0.0, 0.0, 0.0)
ob_logs.lineart.crease_threshold = 0.0
ob_flame.location = (0.0, 0.0, 2.0)
ob_flame.scale = (1.345, 1.345, 1.345)
ob_flame.lineart.crease_threshold = 0.0
_m = ob_flame.modifiers.new('Smooth', 'SMOOTH')
_m = ob_flame.modifiers.new('Decimate', 'DECIMATE')
_m.ratio = 0.2797

# ---- collection membership
col_collection.objects.link(ob_logs)
col_collection.objects.link(ob_flame)

# ---- scene / render settings (as saved in the file)
scene.frame_start = 1; scene.frame_end = 250; scene.frame_set(1)
scene.render.engine = 'BLENDER_EEVEE_NEXT'
scene.cycles.use_denoising = False
scene.cycles.samples = 128
scene.cycles.sampling_pattern = 'TABULATED_SOBOL'
scene.cycles.use_adaptive_sampling = False
scene.cycles.use_light_tree = False
scene.view_settings.view_transform = 'Filmic'
bpy.context.view_layer.update()

# ---- added for rendering (the .blend has no active camera and no usable light): camera, sun
cam_auto = bpy.data.cameras.new('AutoCamera')
cam_auto.lens = 50.0
cam_auto.sensor_width = 36.0
cam_auto.clip_end = 1000.0
ob_auto_camera = bpy.data.objects.new('AutoCamera', cam_auto)
scene.collection.objects.link(ob_auto_camera)
ob_auto_camera.location = (10.9871, -13.1957, 11.5592)
ob_auto_camera.rotation_euler = (1.09748, -7.21219e-08, 0.694738)
scene.camera = ob_auto_camera
light_auto_sun = bpy.data.lights.new('AutoSun', 'SUN')
light_auto_sun.energy = 3.0
light_auto_sun.angle = 0.0523599
ob_auto_sun = bpy.data.objects.new('AutoSun', light_auto_sun)
scene.collection.objects.link(ob_auto_sun)
ob_auto_sun.rotation_euler = (0.872665, 0.174533, 0.523599)
bpy.context.view_layer.update()
